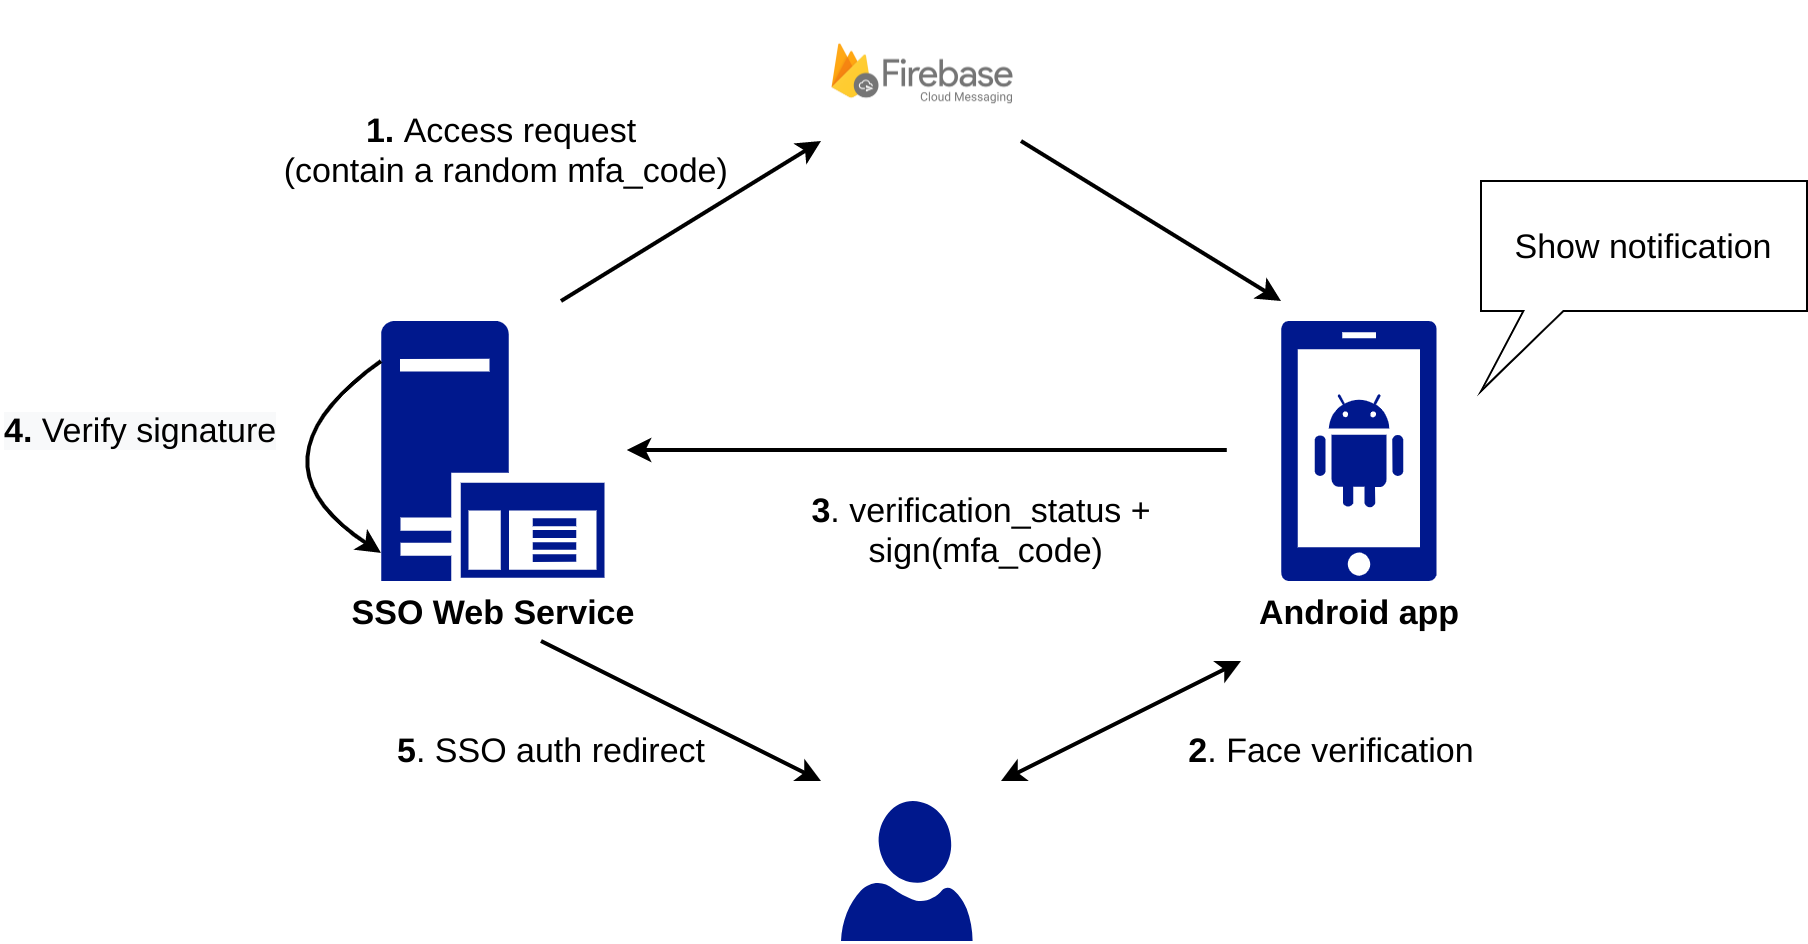

The diagram above was exported from draw.io. Its source (the exported page's mxGraphModel, read from the mxfile embedded in the PNG):
<mxGraphModel dx="2272" dy="862" grid="1" gridSize="10" guides="1" tooltips="1" connect="1" arrows="1" fold="1" page="1" pageScale="1" pageWidth="850" pageHeight="1100" math="0" shadow="0">
  <root>
    <mxCell id="sKsIC2RXIciq24vziRFC-0" />
    <mxCell id="sKsIC2RXIciq24vziRFC-1" parent="sKsIC2RXIciq24vziRFC-0" />
    <mxCell id="Be4FihV5bDDFZfOp3iYc-0" value="&lt;b&gt;Android app&lt;/b&gt;" style="aspect=fixed;pointerEvents=1;shadow=0;dashed=0;html=1;strokeColor=none;labelPosition=center;verticalLabelPosition=bottom;verticalAlign=top;align=center;fillColor=#00188D;shape=mxgraph.mscae.enterprise.android_phone;fontSize=17;strokeWidth=2;" parent="sKsIC2RXIciq24vziRFC-1" vertex="1">
      <mxGeometry x="580" y="710" width="78" height="130" as="geometry" />
    </mxCell>
    <mxCell id="Be4FihV5bDDFZfOp3iYc-1" value="&lt;b&gt;SSO Web Service&lt;/b&gt;" style="aspect=fixed;pointerEvents=1;shadow=0;dashed=0;html=1;strokeColor=none;labelPosition=center;verticalLabelPosition=bottom;verticalAlign=top;align=center;fillColor=#00188D;shape=mxgraph.mscae.enterprise.application_server;fontSize=17;strokeWidth=2;" parent="sKsIC2RXIciq24vziRFC-1" vertex="1">
      <mxGeometry x="130" y="710" width="111.8" height="130" as="geometry" />
    </mxCell>
    <mxCell id="Be4FihV5bDDFZfOp3iYc-2" value="" style="aspect=fixed;pointerEvents=1;shadow=0;dashed=0;html=1;strokeColor=none;labelPosition=center;verticalLabelPosition=bottom;verticalAlign=top;align=center;fillColor=#00188D;shape=mxgraph.azure.user;fontSize=17;strokeWidth=2;" parent="sKsIC2RXIciq24vziRFC-1" vertex="1">
      <mxGeometry x="360" y="950" width="65.8" height="70" as="geometry" />
    </mxCell>
    <mxCell id="Be4FihV5bDDFZfOp3iYc-3" value="&lt;b&gt;1.&lt;/b&gt;&amp;nbsp;Access request&lt;br&gt;&amp;nbsp;(contain a random mfa_code)" style="text;html=1;align=center;verticalAlign=middle;resizable=0;points=[];autosize=1;fontSize=17;strokeWidth=2;" parent="sKsIC2RXIciq24vziRFC-1" vertex="1">
      <mxGeometry x="70" y="600" width="240" height="50" as="geometry" />
    </mxCell>
    <mxCell id="Be4FihV5bDDFZfOp3iYc-4" value="" style="endArrow=classic;html=1;fontSize=17;strokeWidth=2;startArrow=classic;startFill=1;" parent="sKsIC2RXIciq24vziRFC-1" edge="1">
      <mxGeometry width="50" height="50" relative="1" as="geometry">
        <mxPoint x="440" y="940" as="sourcePoint" />
        <mxPoint x="560" y="880" as="targetPoint" />
      </mxGeometry>
    </mxCell>
    <mxCell id="Be4FihV5bDDFZfOp3iYc-5" value="" style="endArrow=classic;html=1;fontSize=17;strokeWidth=2;" parent="sKsIC2RXIciq24vziRFC-1" edge="1">
      <mxGeometry width="50" height="50" relative="1" as="geometry">
        <mxPoint x="552.9000000000001" y="774.5" as="sourcePoint" />
        <mxPoint x="252.9000000000001" y="774.5" as="targetPoint" />
      </mxGeometry>
    </mxCell>
    <mxCell id="Be4FihV5bDDFZfOp3iYc-6" value="" style="endArrow=classic;html=1;fontSize=17;strokeWidth=2;" parent="sKsIC2RXIciq24vziRFC-1" edge="1">
      <mxGeometry width="50" height="50" relative="1" as="geometry">
        <mxPoint x="220" y="700" as="sourcePoint" />
        <mxPoint x="350" y="620" as="targetPoint" />
      </mxGeometry>
    </mxCell>
    <mxCell id="Be4FihV5bDDFZfOp3iYc-7" value="Show notification" style="shape=callout;whiteSpace=wrap;html=1;perimeter=calloutPerimeter;fillColor=none;gradientColor=none;position2=0;size=40;position=0.13;fontSize=17;strokeWidth=1;" parent="sKsIC2RXIciq24vziRFC-1" vertex="1">
      <mxGeometry x="680" y="640" width="163" height="105" as="geometry" />
    </mxCell>
    <mxCell id="Be4FihV5bDDFZfOp3iYc-10" value="" style="endArrow=classic;html=1;fontSize=17;strokeWidth=2;" parent="sKsIC2RXIciq24vziRFC-1" edge="1">
      <mxGeometry width="50" height="50" relative="1" as="geometry">
        <mxPoint x="450" y="620" as="sourcePoint" />
        <mxPoint x="580" y="700" as="targetPoint" />
      </mxGeometry>
    </mxCell>
    <mxCell id="Be4FihV5bDDFZfOp3iYc-11" value="&lt;b&gt;2&lt;/b&gt;. Face verification" style="text;html=1;align=center;verticalAlign=middle;resizable=0;points=[];autosize=1;fontSize=17;" parent="sKsIC2RXIciq24vziRFC-1" vertex="1">
      <mxGeometry x="525" y="910" width="160" height="30" as="geometry" />
    </mxCell>
    <mxCell id="Be4FihV5bDDFZfOp3iYc-12" value="&lt;b&gt;3&lt;/b&gt;. verification_status +&lt;br&gt;&amp;nbsp;sign(mfa_code)" style="text;html=1;align=center;verticalAlign=middle;resizable=0;points=[];autosize=1;fontSize=17;" parent="sKsIC2RXIciq24vziRFC-1" vertex="1">
      <mxGeometry x="335" y="790" width="190" height="50" as="geometry" />
    </mxCell>
    <mxCell id="Be4FihV5bDDFZfOp3iYc-13" value="" style="endArrow=classic;html=1;fontSize=17;strokeWidth=2;" parent="sKsIC2RXIciq24vziRFC-1" edge="1">
      <mxGeometry width="50" height="50" relative="1" as="geometry">
        <mxPoint x="210" y="870" as="sourcePoint" />
        <mxPoint x="350" y="940" as="targetPoint" />
      </mxGeometry>
    </mxCell>
    <mxCell id="Be4FihV5bDDFZfOp3iYc-14" value="&lt;b&gt;5&lt;/b&gt;. SSO auth redirect" style="text;html=1;align=center;verticalAlign=middle;resizable=0;points=[];autosize=1;fontSize=17;" parent="sKsIC2RXIciq24vziRFC-1" vertex="1">
      <mxGeometry x="130" y="910" width="170" height="30" as="geometry" />
    </mxCell>
    <mxCell id="Be4FihV5bDDFZfOp3iYc-17" value="&lt;meta charset=&quot;utf-8&quot;&gt;&lt;b style=&quot;font-weight: normal&quot; id=&quot;docs-internal-guid-08ae6c88-7fff-f63f-7834-3ec345fd72e3&quot;&gt;&lt;img width=&quot;128px;&quot; height=&quot;58px;&quot; src=&quot;https://lh5.googleusercontent.com/6Q5pLZcwWIzBPDhdlb4MQchLgOOTpayPB0LfnafbiNo1J6V1pzr7AlhIS4bP5YfZFRqiD_KB3DUYH9LzYhEj5Z6O-cCDQ1ueFMrrQl32QOZZE2O1eyAAdt4gK6y48vgVdYMQEolorCM&quot;&gt;&lt;/b&gt;" style="text;whiteSpace=wrap;html=1;fontSize=20;" parent="sKsIC2RXIciq24vziRFC-1" vertex="1">
      <mxGeometry x="335" y="550" width="150" height="80" as="geometry" />
    </mxCell>
    <mxCell id="Be4FihV5bDDFZfOp3iYc-18" value="" style="endArrow=classic;html=1;strokeWidth=2;fontSize=20;exitX=0;exitY=0.154;exitDx=0;exitDy=0;exitPerimeter=0;entryX=0;entryY=0.892;entryDx=0;entryDy=0;entryPerimeter=0;edgeStyle=orthogonalEdgeStyle;curved=1;" parent="sKsIC2RXIciq24vziRFC-1" source="Be4FihV5bDDFZfOp3iYc-1" target="Be4FihV5bDDFZfOp3iYc-1" edge="1">
      <mxGeometry width="50" height="50" relative="1" as="geometry">
        <mxPoint x="-80" y="830" as="sourcePoint" />
        <mxPoint x="-30" y="780" as="targetPoint" />
        <Array as="points">
          <mxPoint x="60" y="780" />
        </Array>
      </mxGeometry>
    </mxCell>
    <mxCell id="Be4FihV5bDDFZfOp3iYc-19" value="&lt;b style=&quot;color: rgb(0 , 0 , 0) ; font-family: &amp;#34;helvetica&amp;#34; ; font-size: 17px ; font-style: normal ; letter-spacing: normal ; text-align: center ; text-indent: 0px ; text-transform: none ; word-spacing: 0px ; background-color: rgb(248 , 249 , 250)&quot;&gt;4.&lt;/b&gt;&lt;span style=&quot;color: rgb(0 , 0 , 0) ; font-family: &amp;#34;helvetica&amp;#34; ; font-size: 17px ; font-style: normal ; font-weight: 400 ; letter-spacing: normal ; text-align: center ; text-indent: 0px ; text-transform: none ; word-spacing: 0px ; background-color: rgb(248 , 249 , 250) ; display: inline ; float: none&quot;&gt;&amp;nbsp;Verify signature&lt;/span&gt;" style="text;whiteSpace=wrap;html=1;fontSize=20;" parent="sKsIC2RXIciq24vziRFC-1" vertex="1">
      <mxGeometry x="-60" y="745" width="155" height="85" as="geometry" />
    </mxCell>
  </root>
</mxGraphModel>